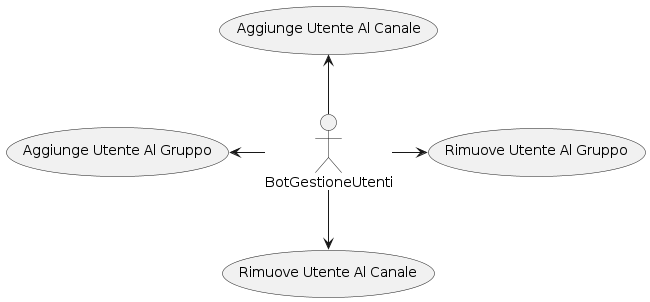

The diagram above was rendered by PlantUML. Its source (embedded in the PNG):
@startuml

/' Attori '/
:BotGestioneUtenti: as BotGestioneUtenti

/' Casi d'Uso '/
(Aggiunge Utente Al Gruppo) as aggiungeUtenteAlGruppo
(Aggiunge Utente Al Canale) as aggiungeUtenteAlCanale
(Rimuove Utente Al Gruppo) as rimuoveUtenteAlGruppo
(Rimuove Utente Al Canale) as rimuoveUtenteAlCanale

/' Relazioni '/

BotGestioneUtenti -left-> aggiungeUtenteAlGruppo
BotGestioneUtenti -up-> aggiungeUtenteAlCanale
BotGestioneUtenti -right-> rimuoveUtenteAlGruppo
BotGestioneUtenti -down-> rimuoveUtenteAlCanale

@enduml